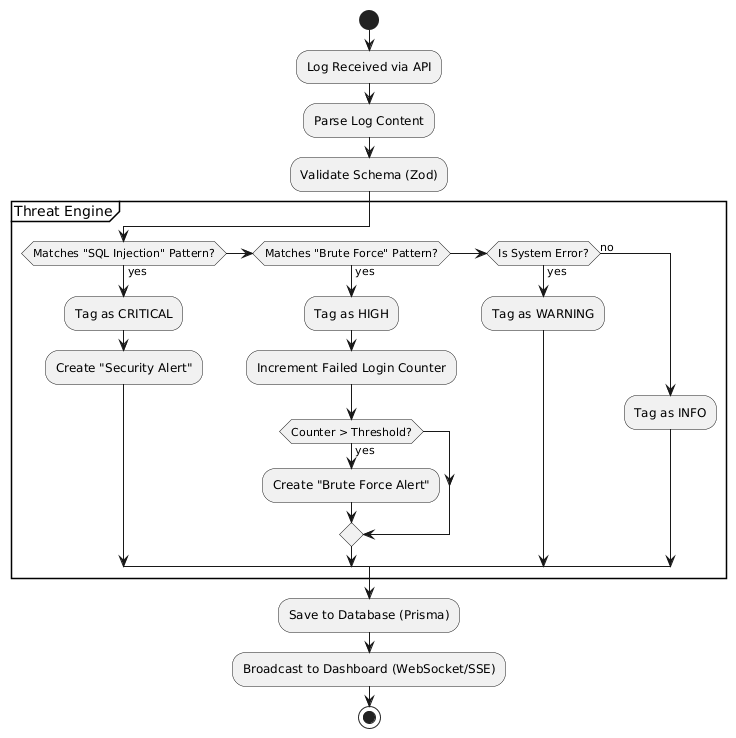

The diagram above was rendered by PlantUML. Its source (embedded in the PNG):
@startuml
start
:Log Received via API;
:Parse Log Content;
:Validate Schema (Zod);

partition "Threat Engine" {
    if (Matches "SQL Injection" Pattern?) then (yes)
        :Tag as CRITICAL;
        :Create "Security Alert";
    elseif (Matches "Brute Force" Pattern?) then (yes)
        :Tag as HIGH;
        :Increment Failed Login Counter;
        if (Counter > Threshold?) then (yes)
             :Create "Brute Force Alert";
        endif
    elseif (Is System Error?) then (yes)
        :Tag as WARNING;
    else (no)
        :Tag as INFO;
    endif
}

:Save to Database (Prisma);
:Broadcast to Dashboard (WebSocket/SSE);
stop
@enduml